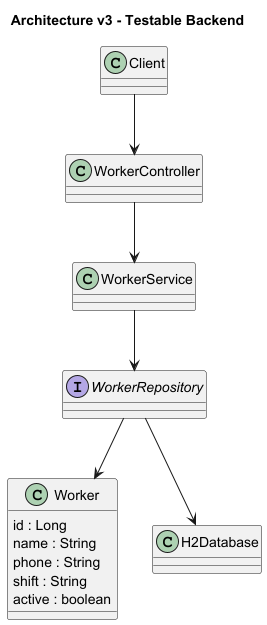

The diagram above was rendered by PlantUML. Its source (embedded in the PNG):
@startuml
title Architecture v3 - Testable Backend

class Client
class WorkerController
class WorkerService
interface WorkerRepository

class Worker {
  id : Long
  name : String
  phone : String
  shift : String
  active : boolean
}

class H2Database

Client --> WorkerController
WorkerController --> WorkerService
WorkerService --> WorkerRepository
WorkerRepository --> H2Database
WorkerRepository --> Worker

@enduml